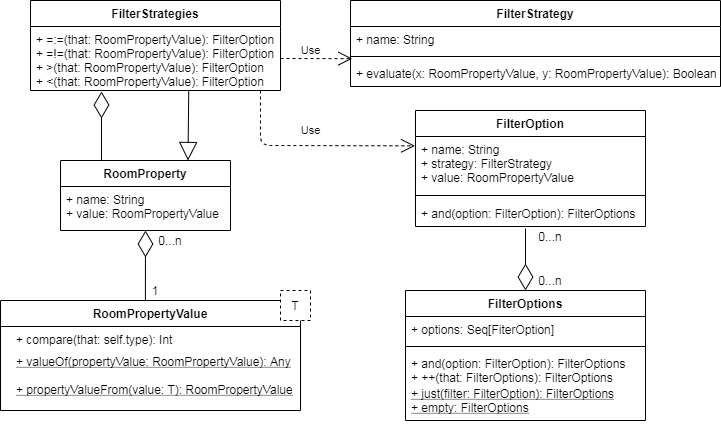

The diagram above was exported from draw.io. Its source (the exported page's mxGraphModel, read from the mxfile embedded in the PNG):
<mxGraphModel dx="852" dy="495" grid="1" gridSize="10" guides="1" tooltips="1" connect="1" arrows="1" fold="1" page="1" pageScale="1" pageWidth="827" pageHeight="1169" math="0" shadow="0">
  <root>
    <mxCell id="0" />
    <mxCell id="1" parent="0" />
    <mxCell id="qPWiSDPQi6Yo6x6n_rrI-3" value="+ name: String&#10;+ value: RoomPropertyValue" style="text;strokeColor=none;fillColor=none;align=left;verticalAlign=top;spacingLeft=4;spacingRight=4;overflow=hidden;rotatable=0;points=[[0,0.5],[1,0.5]];portConstraint=eastwest;" parent="1" vertex="1">
      <mxGeometry x="90" y="266" width="170" height="44" as="geometry" />
    </mxCell>
    <mxCell id="qPWiSDPQi6Yo6x6n_rrI-37" value="+ just(filter: FilterOption): FilterOptions&#10;+ empty: FilterOptions" style="text;strokeColor=none;fillColor=none;align=left;verticalAlign=top;spacingLeft=4;spacingRight=4;overflow=hidden;rotatable=0;points=[[0,0.5],[1,0.5]];portConstraint=eastwest;fontStyle=4;strokeWidth=1;" parent="1" vertex="1">
      <mxGeometry x="435" y="460" width="240" height="40" as="geometry" />
    </mxCell>
    <mxCell id="qPWiSDPQi6Yo6x6n_rrI-39" value="+ compare(that: self.type): Int" style="text;strokeColor=none;fillColor=none;align=left;verticalAlign=top;spacingLeft=4;spacingRight=4;overflow=hidden;rotatable=0;points=[[0,0.5],[1,0.5]];portConstraint=eastwest;" parent="1" vertex="1">
      <mxGeometry x="40" y="406" width="180" height="22" as="geometry" />
    </mxCell>
    <mxCell id="qPWiSDPQi6Yo6x6n_rrI-30" value="FilterStrategies" style="swimlane;fontStyle=1;align=center;verticalAlign=top;childLayout=stackLayout;horizontal=1;startSize=26;horizontalStack=0;resizeParent=1;resizeParentMax=0;resizeLast=0;collapsible=1;marginBottom=0;" parent="1" vertex="1">
      <mxGeometry x="60" y="80" width="250" height="90" as="geometry" />
    </mxCell>
    <mxCell id="qPWiSDPQi6Yo6x6n_rrI-33" value="+ =:=(that: RoomPropertyValue): FilterOption&#10;+ =!=(that: RoomPropertyValue): FilterOption&#10;+ &gt;(that: RoomPropertyValue): FilterOption&#10;+ &lt;(that: RoomPropertyValue): FilterOption" style="text;strokeColor=none;fillColor=none;align=left;verticalAlign=top;spacingLeft=4;spacingRight=4;overflow=hidden;rotatable=0;points=[[0,0.5],[1,0.5]];portConstraint=eastwest;" parent="qPWiSDPQi6Yo6x6n_rrI-30" vertex="1">
      <mxGeometry y="26" width="250" height="64" as="geometry" />
    </mxCell>
    <mxCell id="qPWiSDPQi6Yo6x6n_rrI-40" value="+ valueOf(propertyValue: RoomPropertyValue): Any&#10;&#10;+ propertyValueFrom(value: T): RoomPropertyValue" style="text;strokeColor=none;fillColor=none;align=left;verticalAlign=top;spacingLeft=4;spacingRight=4;overflow=hidden;rotatable=0;points=[[0,0.5],[1,0.5]];portConstraint=eastwest;fontStyle=4" parent="1" vertex="1">
      <mxGeometry x="40" y="428" width="290" height="48" as="geometry" />
    </mxCell>
    <mxCell id="qPWiSDPQi6Yo6x6n_rrI-2" value="RoomProperty" style="swimlane;fontStyle=1;align=center;verticalAlign=top;childLayout=stackLayout;horizontal=1;startSize=26;horizontalStack=0;resizeParent=1;resizeParentMax=0;resizeLast=0;collapsible=1;marginBottom=0;" parent="1" vertex="1">
      <mxGeometry x="90" y="240" width="170" height="70" as="geometry" />
    </mxCell>
    <mxCell id="qPWiSDPQi6Yo6x6n_rrI-41" value="" style="endArrow=block;endSize=16;endFill=0;html=1;exitX=0.633;exitY=0.99;exitDx=0;exitDy=0;exitPerimeter=0;entryX=0.75;entryY=0;entryDx=0;entryDy=0;" parent="1" source="qPWiSDPQi6Yo6x6n_rrI-33" target="qPWiSDPQi6Yo6x6n_rrI-2" edge="1">
      <mxGeometry x="0.4547" y="53" width="160" relative="1" as="geometry">
        <mxPoint x="260" y="220" as="sourcePoint" />
        <mxPoint x="420" y="220" as="targetPoint" />
        <mxPoint as="offset" />
      </mxGeometry>
    </mxCell>
    <mxCell id="qPWiSDPQi6Yo6x6n_rrI-42" value="" style="endArrow=diamondThin;endFill=0;endSize=24;html=1;" parent="1" edge="1">
      <mxGeometry width="160" relative="1" as="geometry">
        <mxPoint x="131" y="240" as="sourcePoint" />
        <mxPoint x="131" y="171" as="targetPoint" />
      </mxGeometry>
    </mxCell>
    <mxCell id="qPWiSDPQi6Yo6x6n_rrI-6" value="RoomPropertyValue" style="swimlane;fontStyle=1;align=center;verticalAlign=top;childLayout=stackLayout;horizontal=1;startSize=26;horizontalStack=0;resizeParent=1;resizeParentMax=0;resizeLast=0;collapsible=1;marginBottom=0;" parent="1" vertex="1">
      <mxGeometry x="30" y="380" width="300" height="110" as="geometry" />
    </mxCell>
    <mxCell id="qPWiSDPQi6Yo6x6n_rrI-16" value="FilterStrategy" style="swimlane;fontStyle=1;align=center;verticalAlign=top;childLayout=stackLayout;horizontal=1;startSize=26;horizontalStack=0;resizeParent=1;resizeParentMax=0;resizeLast=0;collapsible=1;marginBottom=0;" parent="1" vertex="1">
      <mxGeometry x="380" y="80" width="370" height="86" as="geometry" />
    </mxCell>
    <mxCell id="qPWiSDPQi6Yo6x6n_rrI-17" value="+ name: String" style="text;strokeColor=none;fillColor=none;align=left;verticalAlign=top;spacingLeft=4;spacingRight=4;overflow=hidden;rotatable=0;points=[[0,0.5],[1,0.5]];portConstraint=eastwest;" parent="qPWiSDPQi6Yo6x6n_rrI-16" vertex="1">
      <mxGeometry y="26" width="370" height="26" as="geometry" />
    </mxCell>
    <mxCell id="qPWiSDPQi6Yo6x6n_rrI-18" value="" style="line;strokeWidth=1;fillColor=none;align=left;verticalAlign=middle;spacingTop=-1;spacingLeft=3;spacingRight=3;rotatable=0;labelPosition=right;points=[];portConstraint=eastwest;" parent="qPWiSDPQi6Yo6x6n_rrI-16" vertex="1">
      <mxGeometry y="52" width="370" height="8" as="geometry" />
    </mxCell>
    <mxCell id="qPWiSDPQi6Yo6x6n_rrI-19" value="+ evaluate(x: RoomPropertyValue, y: RoomPropertyValue): Boolean" style="text;strokeColor=none;fillColor=none;align=left;verticalAlign=top;spacingLeft=4;spacingRight=4;overflow=hidden;rotatable=0;points=[[0,0.5],[1,0.5]];portConstraint=eastwest;" parent="qPWiSDPQi6Yo6x6n_rrI-16" vertex="1">
      <mxGeometry y="60" width="370" height="26" as="geometry" />
    </mxCell>
    <mxCell id="qPWiSDPQi6Yo6x6n_rrI-44" value="Use" style="endArrow=open;endSize=12;dashed=1;html=1;entryX=0.005;entryY=-0.071;entryDx=0;entryDy=0;entryPerimeter=0;" parent="1" target="qPWiSDPQi6Yo6x6n_rrI-19" edge="1">
      <mxGeometry x="-0.1654" y="8" width="160" relative="1" as="geometry">
        <mxPoint x="310" y="138" as="sourcePoint" />
        <mxPoint x="420" y="210" as="targetPoint" />
        <mxPoint as="offset" />
      </mxGeometry>
    </mxCell>
    <mxCell id="qPWiSDPQi6Yo6x6n_rrI-45" value="Use" style="endArrow=open;endSize=12;dashed=1;html=1;entryX=-0.002;entryY=0.173;entryDx=0;entryDy=0;entryPerimeter=0;" parent="1" target="qPWiSDPQi6Yo6x6n_rrI-21" edge="1">
      <mxGeometry x="0.0019" y="15" width="160" relative="1" as="geometry">
        <mxPoint x="290" y="170" as="sourcePoint" />
        <mxPoint x="420" y="253" as="targetPoint" />
        <Array as="points">
          <mxPoint x="290" y="225" />
        </Array>
        <mxPoint as="offset" />
      </mxGeometry>
    </mxCell>
    <mxCell id="qPWiSDPQi6Yo6x6n_rrI-20" value="FilterOption" style="swimlane;fontStyle=1;align=center;verticalAlign=top;childLayout=stackLayout;horizontal=1;startSize=26;horizontalStack=0;resizeParent=1;resizeParentMax=0;resizeLast=0;collapsible=1;marginBottom=0;" parent="1" vertex="1">
      <mxGeometry x="445" y="190" width="230" height="116" as="geometry" />
    </mxCell>
    <mxCell id="qPWiSDPQi6Yo6x6n_rrI-21" value="+ name: String&#10;+ strategy: FilterStrategy&#10;+ value: RoomPropertyValue" style="text;strokeColor=none;fillColor=none;align=left;verticalAlign=top;spacingLeft=4;spacingRight=4;overflow=hidden;rotatable=0;points=[[0,0.5],[1,0.5]];portConstraint=eastwest;" parent="qPWiSDPQi6Yo6x6n_rrI-20" vertex="1">
      <mxGeometry y="26" width="230" height="54" as="geometry" />
    </mxCell>
    <mxCell id="qPWiSDPQi6Yo6x6n_rrI-22" value="" style="line;strokeWidth=1;fillColor=none;align=left;verticalAlign=middle;spacingTop=-1;spacingLeft=3;spacingRight=3;rotatable=0;labelPosition=right;points=[];portConstraint=eastwest;" parent="qPWiSDPQi6Yo6x6n_rrI-20" vertex="1">
      <mxGeometry y="80" width="230" height="10" as="geometry" />
    </mxCell>
    <mxCell id="qPWiSDPQi6Yo6x6n_rrI-23" value="+ and(option: FilterOption): FilterOptions" style="text;strokeColor=none;fillColor=none;align=left;verticalAlign=top;spacingLeft=4;spacingRight=4;overflow=hidden;rotatable=0;points=[[0,0.5],[1,0.5]];portConstraint=eastwest;" parent="qPWiSDPQi6Yo6x6n_rrI-20" vertex="1">
      <mxGeometry y="90" width="230" height="26" as="geometry" />
    </mxCell>
    <mxCell id="qPWiSDPQi6Yo6x6n_rrI-24" value="FilterOptions" style="swimlane;fontStyle=1;align=center;verticalAlign=top;childLayout=stackLayout;horizontal=1;startSize=26;horizontalStack=0;resizeParent=1;resizeParentMax=0;resizeLast=0;collapsible=1;marginBottom=0;" parent="1" vertex="1">
      <mxGeometry x="435" y="370" width="240" height="130" as="geometry" />
    </mxCell>
    <mxCell id="qPWiSDPQi6Yo6x6n_rrI-25" value="+ options: Seq[FiterOption]" style="text;strokeColor=none;fillColor=none;align=left;verticalAlign=top;spacingLeft=4;spacingRight=4;overflow=hidden;rotatable=0;points=[[0,0.5],[1,0.5]];portConstraint=eastwest;" parent="qPWiSDPQi6Yo6x6n_rrI-24" vertex="1">
      <mxGeometry y="26" width="240" height="26" as="geometry" />
    </mxCell>
    <mxCell id="qPWiSDPQi6Yo6x6n_rrI-26" value="" style="line;strokeWidth=1;fillColor=none;align=left;verticalAlign=middle;spacingTop=-1;spacingLeft=3;spacingRight=3;rotatable=0;labelPosition=right;points=[];portConstraint=eastwest;" parent="qPWiSDPQi6Yo6x6n_rrI-24" vertex="1">
      <mxGeometry y="52" width="240" height="8" as="geometry" />
    </mxCell>
    <mxCell id="qPWiSDPQi6Yo6x6n_rrI-27" value="+ and(option: FilterOption): FilterOptions&#10;+ ++(that: FilterOptions): FilterOptions" style="text;strokeColor=none;fillColor=none;align=left;verticalAlign=top;spacingLeft=4;spacingRight=4;overflow=hidden;rotatable=0;points=[[0,0.5],[1,0.5]];portConstraint=eastwest;fontStyle=0;strokeWidth=1;" parent="qPWiSDPQi6Yo6x6n_rrI-24" vertex="1">
      <mxGeometry y="60" width="240" height="70" as="geometry" />
    </mxCell>
    <mxCell id="qPWiSDPQi6Yo6x6n_rrI-47" value="" style="endArrow=diamondThin;endFill=0;endSize=24;html=1;entryX=0.5;entryY=0;entryDx=0;entryDy=0;" parent="1" target="qPWiSDPQi6Yo6x6n_rrI-24" edge="1">
      <mxGeometry width="160" relative="1" as="geometry">
        <mxPoint x="555" y="308" as="sourcePoint" />
        <mxPoint x="470" y="340" as="targetPoint" />
      </mxGeometry>
    </mxCell>
    <mxCell id="qPWiSDPQi6Yo6x6n_rrI-50" value="1" style="text;html=1;strokeColor=none;fillColor=none;align=center;verticalAlign=middle;whiteSpace=wrap;rounded=0;" parent="1" vertex="1">
      <mxGeometry x="165" y="360" width="40" height="20" as="geometry" />
    </mxCell>
    <mxCell id="qPWiSDPQi6Yo6x6n_rrI-51" value="0...n" style="text;html=1;strokeColor=none;fillColor=none;align=center;verticalAlign=middle;whiteSpace=wrap;rounded=0;" parent="1" vertex="1">
      <mxGeometry x="180" y="310" width="40" height="20" as="geometry" />
    </mxCell>
    <mxCell id="qPWiSDPQi6Yo6x6n_rrI-53" value="" style="endArrow=diamondThin;endFill=0;endSize=24;html=1;entryX=0.5;entryY=1;entryDx=0;entryDy=0;exitX=0.483;exitY=0;exitDx=0;exitDy=0;exitPerimeter=0;" parent="1" source="qPWiSDPQi6Yo6x6n_rrI-6" target="qPWiSDPQi6Yo6x6n_rrI-2" edge="1">
      <mxGeometry width="160" relative="1" as="geometry">
        <mxPoint x="175" y="378" as="sourcePoint" />
        <mxPoint x="160" y="311" as="targetPoint" />
      </mxGeometry>
    </mxCell>
    <mxCell id="qPWiSDPQi6Yo6x6n_rrI-54" value="0...n" style="text;html=1;strokeColor=none;fillColor=none;align=center;verticalAlign=middle;whiteSpace=wrap;rounded=0;" parent="1" vertex="1">
      <mxGeometry x="560" y="350" width="40" height="20" as="geometry" />
    </mxCell>
    <mxCell id="qPWiSDPQi6Yo6x6n_rrI-55" value="0...n" style="text;html=1;strokeColor=none;fillColor=none;align=center;verticalAlign=middle;whiteSpace=wrap;rounded=0;" parent="1" vertex="1">
      <mxGeometry x="560" y="306" width="40" height="20" as="geometry" />
    </mxCell>
    <mxCell id="7Es4Q0KG-J3Gh5UhV1wp-1" value="T" style="rounded=0;whiteSpace=wrap;html=1;dashed=1;" parent="1" vertex="1">
      <mxGeometry x="310" y="370" width="30" height="30" as="geometry" />
    </mxCell>
  </root>
</mxGraphModel>